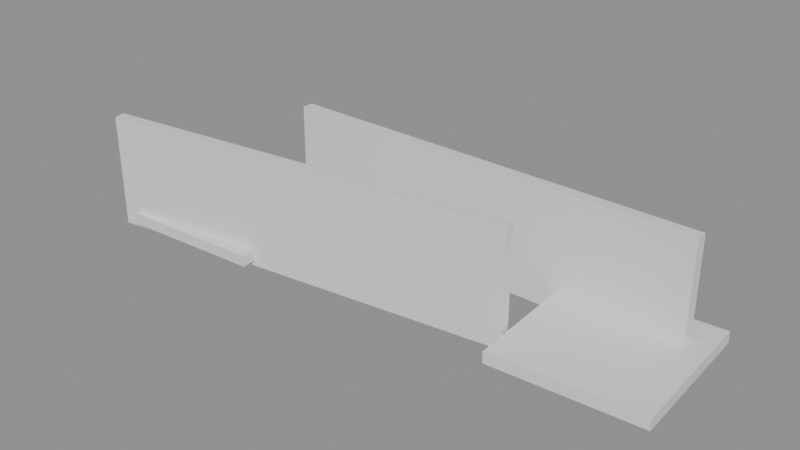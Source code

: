 # Source: FLOW_SECTION_02_WALLRUN_seed17_20260920-184725-038919.blend  (saved by Blender 5.1.30; exported with 4.5.12 LTS)
import bpy
from mathutils import Matrix  # noqa: F401  (used for matrix-valued properties, if any)

bpy.ops.wm.read_factory_settings(use_empty=True)
scene = bpy.context.scene
scene.name = 'FLOW_SECTION_02_WALLRUN'

# ---- materials (node trees are filled in below, after node groups)
mat_m_v03_flow_guide = bpy.data.materials.new('M_V03_FLOW_GUIDE')
mat_m_v03_flow_guide.diffuse_color = (0.12, 0.78, 0.83, 1.0)
mat_m_v03_gray = bpy.data.materials.new('M_V03_Gray')
mat_m_v03_gray.diffuse_color = (0.45, 0.48, 0.5, 1.0)
mat_m_v03_entry = bpy.data.materials.new('M_V03_ENTRY')
mat_m_v03_entry.diffuse_color = (0.25, 0.43, 0.35, 1.0)
mat_m_v03_gap_jump = bpy.data.materials.new('M_V03_GAP_JUMP')
mat_m_v03_gap_jump.diffuse_color = (0.4, 0.47, 0.53, 1.0)
mat_m_v03_wallrun = bpy.data.materials.new('M_V03_WALLRUN')
mat_m_v03_wallrun.diffuse_color = (0.31, 0.42, 0.58, 1.0)
mat_m_v03_wall_jump_shaft = bpy.data.materials.new('M_V03_WALL_JUMP_SHAFT')
mat_m_v03_wall_jump_shaft.diffuse_color = (0.39, 0.38, 0.55, 1.0)
mat_m_v03_slide_chute = bpy.data.materials.new('M_V03_SLIDE_CHUTE')
mat_m_v03_slide_chute.diffuse_color = (0.56, 0.44, 0.23, 1.0)
mat_m_v03_steep_descent = bpy.data.materials.new('M_V03_STEEP_DESCENT')
mat_m_v03_steep_descent.diffuse_color = (0.62, 0.36, 0.2, 1.0)
mat_m_v03_grapple_catch = bpy.data.materials.new('M_V03_GRAPPLE_CATCH')
mat_m_v03_grapple_catch.diffuse_color = (0.5, 0.34, 0.52, 1.0)
mat_m_v03_mixed_platforms = bpy.data.materials.new('M_V03_MIXED_PLATFORMS')
mat_m_v03_mixed_platforms.diffuse_color = (0.4, 0.48, 0.44, 1.0)
mat_m_v03_arena_pocket = bpy.data.materials.new('M_V03_ARENA_POCKET')
mat_m_v03_arena_pocket.diffuse_color = (0.48, 0.49, 0.5, 1.0)
mat_m_v03_multi_route = bpy.data.materials.new('M_V03_MULTI_ROUTE')
mat_m_v03_multi_route.diffuse_color = (0.32, 0.49, 0.48, 1.0)
mat_m_v03_recovery = bpy.data.materials.new('M_V03_RECOVERY')
mat_m_v03_recovery.diffuse_color = (0.28, 0.42, 0.36, 1.0)
mat_m_v03_ramp_ascent = bpy.data.materials.new('M_V03_RAMP_ASCENT')
mat_m_v03_ramp_ascent.diffuse_color = (0.51, 0.45, 0.32, 1.0)

# ---- material node trees
mat_m_v03_flow_guide.use_nodes = True; mat_m_v03_flow_guide.node_tree.nodes.clear()
_N = mat_m_v03_flow_guide.node_tree.nodes; _L = mat_m_v03_flow_guide.node_tree.links
n0 = _N.new('ShaderNodeBsdfPrincipled'); n0.name = 'Principled BSDF'; n0.location = (-200, 100)
n1 = _N.new('ShaderNodeOutputMaterial'); n1.name = 'Material Output'; n1.location = (200, 100)
_L.new(n0.outputs[0], n1.inputs[0])
n1.is_active_output = True
mat_m_v03_gray.use_nodes = True; mat_m_v03_gray.node_tree.nodes.clear()
_N = mat_m_v03_gray.node_tree.nodes; _L = mat_m_v03_gray.node_tree.links
n0 = _N.new('ShaderNodeBsdfPrincipled'); n0.name = 'Principled BSDF'; n0.location = (-200, 100)
n1 = _N.new('ShaderNodeOutputMaterial'); n1.name = 'Material Output'; n1.location = (200, 100)
_L.new(n0.outputs[0], n1.inputs[0])
n1.is_active_output = True
mat_m_v03_entry.use_nodes = True; mat_m_v03_entry.node_tree.nodes.clear()
_N = mat_m_v03_entry.node_tree.nodes; _L = mat_m_v03_entry.node_tree.links
n0 = _N.new('ShaderNodeBsdfPrincipled'); n0.name = 'Principled BSDF'; n0.location = (-200, 100)
n1 = _N.new('ShaderNodeOutputMaterial'); n1.name = 'Material Output'; n1.location = (200, 100)
_L.new(n0.outputs[0], n1.inputs[0])
n1.is_active_output = True
mat_m_v03_gap_jump.use_nodes = True; mat_m_v03_gap_jump.node_tree.nodes.clear()
_N = mat_m_v03_gap_jump.node_tree.nodes; _L = mat_m_v03_gap_jump.node_tree.links
n0 = _N.new('ShaderNodeBsdfPrincipled'); n0.name = 'Principled BSDF'; n0.location = (-200, 100)
n1 = _N.new('ShaderNodeOutputMaterial'); n1.name = 'Material Output'; n1.location = (200, 100)
_L.new(n0.outputs[0], n1.inputs[0])
n1.is_active_output = True
mat_m_v03_wallrun.use_nodes = True; mat_m_v03_wallrun.node_tree.nodes.clear()
_N = mat_m_v03_wallrun.node_tree.nodes; _L = mat_m_v03_wallrun.node_tree.links
n0 = _N.new('ShaderNodeBsdfPrincipled'); n0.name = 'Principled BSDF'; n0.location = (-200, 100)
n1 = _N.new('ShaderNodeOutputMaterial'); n1.name = 'Material Output'; n1.location = (200, 100)
_L.new(n0.outputs[0], n1.inputs[0])
n1.is_active_output = True
mat_m_v03_wall_jump_shaft.use_nodes = True; mat_m_v03_wall_jump_shaft.node_tree.nodes.clear()
_N = mat_m_v03_wall_jump_shaft.node_tree.nodes; _L = mat_m_v03_wall_jump_shaft.node_tree.links
n0 = _N.new('ShaderNodeBsdfPrincipled'); n0.name = 'Principled BSDF'; n0.location = (-200, 100)
n1 = _N.new('ShaderNodeOutputMaterial'); n1.name = 'Material Output'; n1.location = (200, 100)
_L.new(n0.outputs[0], n1.inputs[0])
n1.is_active_output = True
mat_m_v03_slide_chute.use_nodes = True; mat_m_v03_slide_chute.node_tree.nodes.clear()
_N = mat_m_v03_slide_chute.node_tree.nodes; _L = mat_m_v03_slide_chute.node_tree.links
n0 = _N.new('ShaderNodeBsdfPrincipled'); n0.name = 'Principled BSDF'; n0.location = (-200, 100)
n1 = _N.new('ShaderNodeOutputMaterial'); n1.name = 'Material Output'; n1.location = (200, 100)
_L.new(n0.outputs[0], n1.inputs[0])
n1.is_active_output = True
mat_m_v03_steep_descent.use_nodes = True; mat_m_v03_steep_descent.node_tree.nodes.clear()
_N = mat_m_v03_steep_descent.node_tree.nodes; _L = mat_m_v03_steep_descent.node_tree.links
n0 = _N.new('ShaderNodeBsdfPrincipled'); n0.name = 'Principled BSDF'; n0.location = (-200, 100)
n1 = _N.new('ShaderNodeOutputMaterial'); n1.name = 'Material Output'; n1.location = (200, 100)
_L.new(n0.outputs[0], n1.inputs[0])
n1.is_active_output = True
mat_m_v03_grapple_catch.use_nodes = True; mat_m_v03_grapple_catch.node_tree.nodes.clear()
_N = mat_m_v03_grapple_catch.node_tree.nodes; _L = mat_m_v03_grapple_catch.node_tree.links
n0 = _N.new('ShaderNodeBsdfPrincipled'); n0.name = 'Principled BSDF'; n0.location = (-200, 100)
n1 = _N.new('ShaderNodeOutputMaterial'); n1.name = 'Material Output'; n1.location = (200, 100)
_L.new(n0.outputs[0], n1.inputs[0])
n1.is_active_output = True
mat_m_v03_mixed_platforms.use_nodes = True; mat_m_v03_mixed_platforms.node_tree.nodes.clear()
_N = mat_m_v03_mixed_platforms.node_tree.nodes; _L = mat_m_v03_mixed_platforms.node_tree.links
n0 = _N.new('ShaderNodeBsdfPrincipled'); n0.name = 'Principled BSDF'; n0.location = (-200, 100)
n1 = _N.new('ShaderNodeOutputMaterial'); n1.name = 'Material Output'; n1.location = (200, 100)
_L.new(n0.outputs[0], n1.inputs[0])
n1.is_active_output = True
mat_m_v03_arena_pocket.use_nodes = True; mat_m_v03_arena_pocket.node_tree.nodes.clear()
_N = mat_m_v03_arena_pocket.node_tree.nodes; _L = mat_m_v03_arena_pocket.node_tree.links
n0 = _N.new('ShaderNodeBsdfPrincipled'); n0.name = 'Principled BSDF'; n0.location = (-200, 100)
n1 = _N.new('ShaderNodeOutputMaterial'); n1.name = 'Material Output'; n1.location = (200, 100)
_L.new(n0.outputs[0], n1.inputs[0])
n1.is_active_output = True
mat_m_v03_multi_route.use_nodes = True; mat_m_v03_multi_route.node_tree.nodes.clear()
_N = mat_m_v03_multi_route.node_tree.nodes; _L = mat_m_v03_multi_route.node_tree.links
n0 = _N.new('ShaderNodeBsdfPrincipled'); n0.name = 'Principled BSDF'; n0.location = (-200, 100)
n1 = _N.new('ShaderNodeOutputMaterial'); n1.name = 'Material Output'; n1.location = (200, 100)
_L.new(n0.outputs[0], n1.inputs[0])
n1.is_active_output = True
mat_m_v03_recovery.use_nodes = True; mat_m_v03_recovery.node_tree.nodes.clear()
_N = mat_m_v03_recovery.node_tree.nodes; _L = mat_m_v03_recovery.node_tree.links
n0 = _N.new('ShaderNodeBsdfPrincipled'); n0.name = 'Principled BSDF'; n0.location = (-200, 100)
n1 = _N.new('ShaderNodeOutputMaterial'); n1.name = 'Material Output'; n1.location = (200, 100)
_L.new(n0.outputs[0], n1.inputs[0])
n1.is_active_output = True
mat_m_v03_ramp_ascent.use_nodes = True; mat_m_v03_ramp_ascent.node_tree.nodes.clear()
_N = mat_m_v03_ramp_ascent.node_tree.nodes; _L = mat_m_v03_ramp_ascent.node_tree.links
n0 = _N.new('ShaderNodeBsdfPrincipled'); n0.name = 'Principled BSDF'; n0.location = (-200, 100)
n1 = _N.new('ShaderNodeOutputMaterial'); n1.name = 'Material Output'; n1.location = (200, 100)
_L.new(n0.outputs[0], n1.inputs[0])
n1.is_active_output = True

# ---- meshes
me_v03_section_02 = bpy.data.meshes.new('V03_SECTION_02')
me_v03_section_02.from_pydata([(-35.0, -6.126, -1.0), (-33.92, -6.245, -0.7), (-35.08, -5.431, -1.0), (-33.92, -6.245, 0.0), (-24.93, -5.784, -0.7), (-24.93, -5.784, 0.0), (-35.0, -6.126, 6.0), (-35.08, -5.431, 6.0), (-34.38, 2.743, -0.7), (-34.38, 2.743, 0.0), (-27.6, 2.217, -1.0), (-27.59, 2.917, -1.0), (-25.39, 3.204, -0.7), (-25.39, 3.204, 0.0), (-27.6, 2.217, 6.0), (-27.59, 2.917, 6.0), (-8.758, -4.955, -0.7), (-8.758, -4.955, 0.0), (-8.991, -3.037, -1.0), (-9.073, -2.342, -1.0), (0.2304, -4.494, -0.7), (0.2304, -4.494, 0.0), (-8.991, -3.037, 6.0), (-9.073, -2.342, 6.0), (-9.219, 4.033, -0.7), (-9.219, 4.033, 0.0), (-1.412, 1.804, -1.0), (-1.401, 2.504, -1.0), (-0.2304, 4.494, -0.7), (-0.2304, 4.494, 0.0), (-1.412, 1.804, 6.0), (-1.401, 2.504, 6.0)], [], [(0, 2, 19, 18), (19, 2, 7, 23), (23, 7, 6, 22), (6, 0, 18, 22), (22, 18, 19, 23), (2, 0, 6, 7), (10, 11, 27, 26), (27, 11, 15, 31), (31, 15, 14, 30), (14, 10, 26, 30), (30, 26, 27, 31), (11, 10, 14, 15), (12, 4, 1, 8), (12, 8, 9, 13), (3, 5, 13, 9), (3, 1, 4, 5), (5, 4, 12, 13), (8, 1, 3, 9), (28, 20, 16, 24), (28, 24, 25, 29), (17, 21, 29, 25), (17, 16, 20, 21), (21, 20, 28, 29), (24, 16, 17, 25)])
me_v03_section_02.polygons.foreach_set('material_index', [4, 4, 4, 4, 4, 4, 4, 4, 4, 4, 4, 4, 4, 4, 4, 4, 4, 4, 4, 4, 4, 4, 4, 4])
me_v03_section_02.materials.append(mat_m_v03_flow_guide)
me_v03_section_02.materials.append(mat_m_v03_gray)
me_v03_section_02.materials.append(mat_m_v03_entry)
me_v03_section_02.materials.append(mat_m_v03_gap_jump)
me_v03_section_02.materials.append(mat_m_v03_wallrun)
me_v03_section_02.materials.append(mat_m_v03_wall_jump_shaft)
me_v03_section_02.materials.append(mat_m_v03_slide_chute)
me_v03_section_02.materials.append(mat_m_v03_steep_descent)
me_v03_section_02.materials.append(mat_m_v03_grapple_catch)
me_v03_section_02.materials.append(mat_m_v03_mixed_platforms)
me_v03_section_02.materials.append(mat_m_v03_arena_pocket)
me_v03_section_02.materials.append(mat_m_v03_multi_route)
me_v03_section_02.materials.append(mat_m_v03_recovery)
me_v03_section_02.materials.append(mat_m_v03_ramp_ascent)
me_v03_section_02.update()

# ---- objects
ob_flow_section_02_wallrun = bpy.data.objects.new('FLOW_SECTION_02_WALLRUN', me_v03_section_02)
ob_entry = bpy.data.objects.new('ENTRY', None)
ob_exit = bpy.data.objects.new('EXIT', None)

# ---- transforms, parenting, visibility, modifiers, constraints
ob_flow_section_02_wallrun.location = (0.0, 0.0, 0.0)
ob_entry.location = (0.0, 0.0, 0.0)
ob_entry.empty_display_type = 'ARROWS'
ob_exit.location = (-34.15, -1.751, 0.0)
ob_exit.empty_display_type = 'ARROWS'

# ---- collection membership
scene.collection.objects.link(ob_flow_section_02_wallrun)
scene.collection.objects.link(ob_entry)
scene.collection.objects.link(ob_exit)

# ---- scene / render settings (as saved in the file)
scene.frame_start = 1; scene.frame_end = 250; scene.frame_set(1)
scene.render.engine = 'BLENDER_EEVEE_NEXT'
scene.render.image_settings.exr_codec = 'NONE'
scene.render.use_bake_clear = False
scene.render.bake_margin = 0
scene.render.bake_bias = 0.0
scene.render.bake_samples = 0
scene.render.simplify_subdivision_render = 0
scene.render.simplify_child_particles_render = 0.0
scene.eevee.use_volume_custom_range = False
scene.eevee.gtao_distance = 0.0
scene.eevee.use_fast_gi = False
bpy.context.view_layer.update()

# ---- added for rendering (the .blend has no active camera and no usable light): camera, sun + grey world if the file has none
cam_auto = bpy.data.cameras.new('AutoCamera')
cam_auto.lens = 50.0
cam_auto.sensor_width = 36.0
cam_auto.clip_end = 1000.0
ob_auto_camera = bpy.data.objects.new('AutoCamera', cam_auto)
scene.collection.objects.link(ob_auto_camera)
ob_auto_camera.location = (17.3319, -42.5842, 30.3059)
ob_auto_camera.rotation_euler = (1.09748, -7.21219e-08, 0.694738)
scene.camera = ob_auto_camera
light_auto_sun = bpy.data.lights.new('AutoSun', 'SUN')
light_auto_sun.energy = 3.0
light_auto_sun.angle = 0.0523599
ob_auto_sun = bpy.data.objects.new('AutoSun', light_auto_sun)
scene.collection.objects.link(ob_auto_sun)
ob_auto_sun.rotation_euler = (0.872665, 0.174533, 0.523599)
if scene.world is None:
    world_auto = bpy.data.worlds.new('AutoWorld')
    world_auto.color = (0.3, 0.3, 0.3)
    scene.world = world_auto
bpy.context.view_layer.update()
